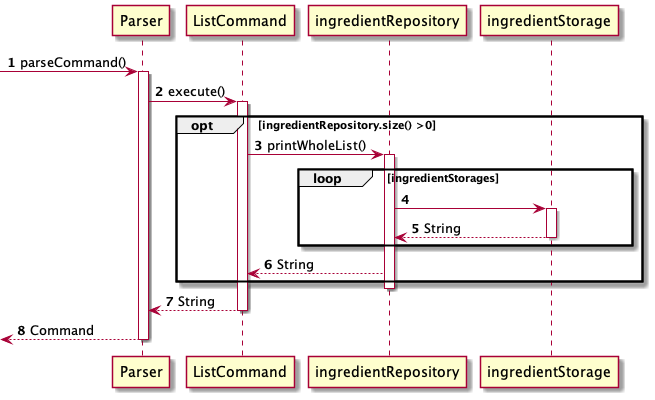

The diagram above was rendered by PlantUML. Its source (embedded in the PNG):
@startuml
'https://plantuml.com/sequence-diagram

autonumber

 -> Parser: parseCommand()
activate Parser

Parser -> ListCommand: execute()
activate ListCommand

opt ingredientRepository.size() >0
    ListCommand -> ingredientRepository: printWholeList()
    activate ingredientRepository

        loop ingredientStorages
            ingredientRepository -> ingredientStorage
            activate ingredientStorage

            ingredientStorage --> ingredientRepository: String
            deactivate ingredientStorage
        end

    ingredientRepository --> ListCommand: String
end

deactivate ingredientRepository
ListCommand --> Parser: String

deactivate ListCommand
<-- Parser: Command
deactivate Parser

@enduml